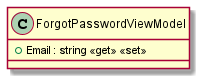

The diagram above was rendered by PlantUML. Its source (embedded in the PNG):
@startuml
class ForgotPasswordViewModel {
    + Email : string <<get>> <<set>>
}
@enduml